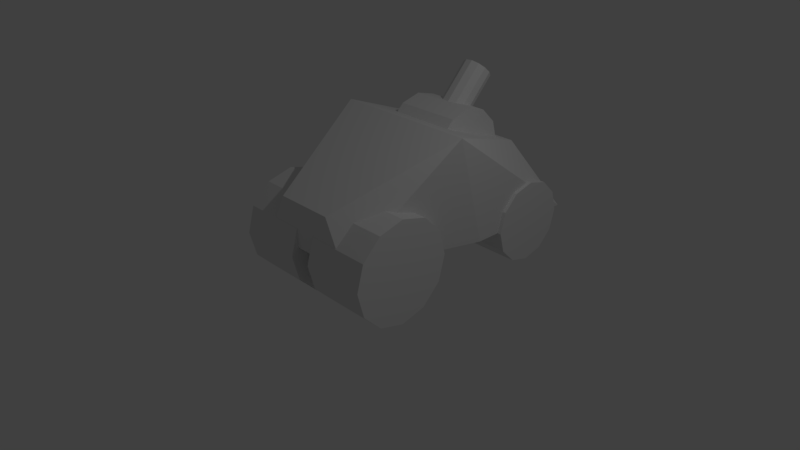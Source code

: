 # Source: tank_base.blend  (saved by Blender 2.78.0; exported with 4.5.12 LTS)
import bpy
from mathutils import Matrix  # noqa: F401  (used for matrix-valued properties, if any)

bpy.ops.wm.read_factory_settings(use_empty=True)
scene = bpy.context.scene
scene.name = 'Scene'

# ---- collections
col_collection_1 = bpy.data.collections.new('Collection 1'); scene.collection.children.link(col_collection_1)

# ---- materials (node trees are filled in below, after node groups)
mat_material = bpy.data.materials.new('Material')
mat_material.alpha_threshold = 0.0
mat_material.use_transparent_shadow = False
mat_material.roughness = 0.5
mat_material.line_color = (0.0, 0.0, 0.0, 1.0)

# ---- material node trees

# ---- world
world_world = bpy.data.worlds.new('World'); scene.world = world_world
world_world.color = (0.05088, 0.05088, 0.05088)
world_world.use_sun_shadow = False
world_world.sun_shadow_jitter_overblur = 0.0
world_world.cycles.sampling_method = 'MANUAL'

# ---- cameras
cam_camera = bpy.data.cameras.new('Camera')
cam_camera.clip_end = 100.0
cam_camera.lens = 35.0
cam_camera.sensor_width = 32.0
cam_camera.sensor_height = 18.0
cam_camera.ortho_scale = 7.314
cam_camera.dof.focus_distance = 0.0
cam_camera.dof.aperture_fstop = 128.0

# ---- lights
light_lamp = bpy.data.lights.new('Lamp', 'POINT')
light_lamp.transmission_factor = 0.0
light_lamp.cutoff_distance = 30.0
light_lamp.energy = 100.0
light_lamp.shadow_buffer_clip_start = 1.001
light_lamp.shadow_soft_size = 0.1
light_lamp.shadow_maximum_resolution = 0.006
light_lamp.use_absolute_resolution = True

# ---- meshes
me_cylinder_010 = bpy.data.meshes.new('Cylinder.010')
me_cylinder_010.from_pydata([(0.0, 0.2, -0.5), (0.0, 0.2, 0.5), (0.1, 0.1732, -0.5), (0.1, 0.1732, 0.5), (0.1732, 0.1, -0.5), (0.1732, 0.1, 0.5), (0.2, -8.742e-09, -0.5), (0.2, -8.742e-09, 0.5), (0.1732, -0.1, -0.5), (0.1732, -0.1, 0.5), (0.1, -0.1732, -0.5), (0.1, -0.1732, 0.5), (3.02e-08, -0.2, -0.5), (3.02e-08, -0.2, 0.5), (-0.1, -0.1732, -0.5), (-0.1, -0.1732, 0.5), (-0.1732, -0.1, -0.5), (-0.1732, -0.1, 0.5), (-0.2, -9.298e-08, -0.5), (-0.2, -9.298e-08, 0.5), (-0.1732, 0.1, -0.5), (-0.1732, 0.1, 0.5), (-0.1, 0.1732, -0.5), (-0.1, 0.1732, 0.5)], [], [(0, 1, 3, 2), (2, 3, 5, 4), (4, 5, 7, 6), (6, 7, 9, 8), (8, 9, 11, 10), (10, 11, 13, 12), (12, 13, 15, 14), (14, 15, 17, 16), (16, 17, 19, 18), (18, 19, 21, 20), (3, 1, 23, 21, 19, 17, 15, 13, 11, 9, 7, 5), (20, 21, 23, 22), (22, 23, 1, 0), (0, 2, 4, 6, 8, 10, 12, 14, 16, 18, 20, 22)])
me_cylinder_010.use_remesh_preserve_volume = False
me_cylinder_010.use_remesh_preserve_attributes = False
me_cylinder_010.use_mirror_vertex_groups = False
me_cylinder_010.update()
me_cylinder_003 = bpy.data.meshes.new('Cylinder.003')
me_cylinder_003.from_pydata([(0.0, 0.7, -0.45), (0.0, 0.7, 0.45), (0.35, 0.6062, -0.45), (0.35, 0.6062, 0.45), (0.6062, 0.35, -0.45), (0.6062, 0.35, 0.45), (0.7, -3.06e-08, -0.45), (0.7, -3.06e-08, 0.45), (0.6062, -0.35, -0.45), (0.6062, -0.35, 0.45), (0.35, -0.6062, -0.45), (0.35, -0.6062, 0.45), (1.057e-07, -0.7, -0.45), (1.057e-07, -0.7, 0.45), (-0.35, -0.6062, -0.45), (-0.35, -0.6062, 0.45), (-0.6062, -0.35, -0.45), (-0.6062, -0.35, 0.45), (-0.7, -3.254e-07, -0.45), (-0.7, -3.254e-07, 0.45), (-0.6062, 0.35, -0.45), (-0.6062, 0.35, 0.45), (-0.35, 0.6062, -0.45), (-0.35, 0.6062, 0.45)], [], [(0, 1, 3, 2), (2, 3, 5, 4), (4, 5, 7, 6), (6, 7, 9, 8), (8, 9, 11, 10), (10, 11, 13, 12), (12, 13, 15, 14), (14, 15, 17, 16), (16, 17, 19, 18), (18, 19, 21, 20), (3, 1, 23, 21, 19, 17, 15, 13, 11, 9, 7, 5), (20, 21, 23, 22), (22, 23, 1, 0), (0, 2, 4, 6, 8, 10, 12, 14, 16, 18, 20, 22)])
me_cylinder_003.use_remesh_preserve_volume = False
me_cylinder_003.use_remesh_preserve_attributes = False
me_cylinder_003.use_mirror_vertex_groups = False
me_cylinder_003.update()
me_cube = bpy.data.meshes.new('Cube')
me_cube.from_pydata([(1.0, 1.0, -1.0), (0.7, -1.0, -0.8), (-0.7, -1.0, -0.8), (-1.0, 1.0, -1.0), (1.0, 0.6, 0.5), (0.4, -1.0, -0.2), (-0.4, -1.0, -0.2), (-1.0, 0.6, 0.5), (1.0, 2.6, -1.0), (-1.0, 2.6, -1.0), (0.6, 2.0, 3.576e-07), (-0.6, 2.0, 3.576e-07)], [], [(0, 1, 2, 3), (4, 7, 6, 5), (5, 1, 4), (1, 5, 6, 2), (6, 7, 2), (0, 3, 9, 8), (10, 8, 9, 11), (9, 7, 11), (7, 4, 10, 11), (8, 10, 4), (7, 9, 3), (3, 2, 7), (1, 0, 4), (0, 8, 4)])
me_cube.materials.append(mat_material)
me_cube.use_remesh_preserve_volume = False
me_cube.use_remesh_preserve_attributes = False
me_cube.use_mirror_vertex_groups = False
me_cube.update()
me_cylinder_005 = bpy.data.meshes.new('Cylinder.005')
me_cylinder_005.from_pydata([(0.0, 0.7, -0.45), (0.0, 0.7, 0.45), (0.35, 0.6062, -0.45), (0.35, 0.6062, 0.45), (0.6062, 0.35, -0.45), (0.6062, 0.35, 0.45), (0.7, -3.06e-08, -0.45), (0.7, -3.06e-08, 0.45), (0.6062, -0.35, -0.45), (0.6062, -0.35, 0.45), (0.35, -0.6062, -0.45), (0.35, -0.6062, 0.45), (1.057e-07, -0.7, -0.45), (1.057e-07, -0.7, 0.45), (-0.35, -0.6062, -0.45), (-0.35, -0.6062, 0.45), (-0.6062, -0.35, -0.45), (-0.6062, -0.35, 0.45), (-0.7, -3.254e-07, -0.45), (-0.7, -3.254e-07, 0.45), (-0.6062, 0.35, -0.45), (-0.6062, 0.35, 0.45), (-0.35, 0.6062, -0.45), (-0.35, 0.6062, 0.45)], [], [(0, 1, 3, 2), (2, 3, 5, 4), (4, 5, 7, 6), (6, 7, 9, 8), (8, 9, 11, 10), (10, 11, 13, 12), (12, 13, 15, 14), (14, 15, 17, 16), (16, 17, 19, 18), (18, 19, 21, 20), (3, 1, 23, 21, 19, 17, 15, 13, 11, 9, 7, 5), (20, 21, 23, 22), (22, 23, 1, 0), (0, 2, 4, 6, 8, 10, 12, 14, 16, 18, 20, 22)])
me_cylinder_005.use_remesh_preserve_volume = False
me_cylinder_005.use_remesh_preserve_attributes = False
me_cylinder_005.use_mirror_vertex_groups = False
me_cylinder_005.update()
me_cylinder_006 = bpy.data.meshes.new('Cylinder.006')
me_cylinder_006.from_pydata([(0.0, 0.7, -0.45), (0.0, 0.7, 0.45), (0.35, 0.6062, -0.45), (0.35, 0.6062, 0.45), (0.6062, 0.35, -0.45), (0.6062, 0.35, 0.45), (0.7, -3.06e-08, -0.45), (0.7, -3.06e-08, 0.45), (0.6062, -0.35, -0.45), (0.6062, -0.35, 0.45), (0.35, -0.6062, -0.45), (0.35, -0.6062, 0.45), (1.057e-07, -0.7, -0.45), (1.057e-07, -0.7, 0.45), (-0.35, -0.6062, -0.45), (-0.35, -0.6062, 0.45), (-0.6062, -0.35, -0.45), (-0.6062, -0.35, 0.45), (-0.7, -3.254e-07, -0.45), (-0.7, -3.254e-07, 0.45), (-0.6062, 0.35, -0.45), (-0.6062, 0.35, 0.45), (-0.35, 0.6062, -0.45), (-0.35, 0.6062, 0.45)], [], [(0, 1, 3, 2), (2, 3, 5, 4), (4, 5, 7, 6), (6, 7, 9, 8), (8, 9, 11, 10), (10, 11, 13, 12), (12, 13, 15, 14), (14, 15, 17, 16), (16, 17, 19, 18), (18, 19, 21, 20), (3, 1, 23, 21, 19, 17, 15, 13, 11, 9, 7, 5), (20, 21, 23, 22), (22, 23, 1, 0), (0, 2, 4, 6, 8, 10, 12, 14, 16, 18, 20, 22)])
me_cylinder_006.use_remesh_preserve_volume = False
me_cylinder_006.use_remesh_preserve_attributes = False
me_cylinder_006.use_mirror_vertex_groups = False
me_cylinder_006.update()
me_cylinder_007 = bpy.data.meshes.new('Cylinder.007')
me_cylinder_007.from_pydata([(0.0, 0.7, -0.45), (0.0, 0.7, 0.45), (0.35, 0.6062, -0.45), (0.35, 0.6062, 0.45), (0.6062, 0.35, -0.45), (0.6062, 0.35, 0.45), (0.7, -3.06e-08, -0.45), (0.7, -3.06e-08, 0.45), (0.6062, -0.35, -0.45), (0.6062, -0.35, 0.45), (0.35, -0.6062, -0.45), (0.35, -0.6062, 0.45), (1.057e-07, -0.7, -0.45), (1.057e-07, -0.7, 0.45), (-0.35, -0.6062, -0.45), (-0.35, -0.6062, 0.45), (-0.6062, -0.35, -0.45), (-0.6062, -0.35, 0.45), (-0.7, -3.254e-07, -0.45), (-0.7, -3.254e-07, 0.45), (-0.6062, 0.35, -0.45), (-0.6062, 0.35, 0.45), (-0.35, 0.6062, -0.45), (-0.35, 0.6062, 0.45)], [], [(0, 1, 3, 2), (2, 3, 5, 4), (4, 5, 7, 6), (6, 7, 9, 8), (8, 9, 11, 10), (10, 11, 13, 12), (12, 13, 15, 14), (14, 15, 17, 16), (16, 17, 19, 18), (18, 19, 21, 20), (3, 1, 23, 21, 19, 17, 15, 13, 11, 9, 7, 5), (20, 21, 23, 22), (22, 23, 1, 0), (0, 2, 4, 6, 8, 10, 12, 14, 16, 18, 20, 22)])
me_cylinder_007.use_remesh_preserve_volume = False
me_cylinder_007.use_remesh_preserve_attributes = False
me_cylinder_007.use_mirror_vertex_groups = False
me_cylinder_007.update()
me_cylinder_008 = bpy.data.meshes.new('Cylinder.008')
me_cylinder_008.from_pydata([(0.0, 0.7, -0.45), (0.0, 0.7, 0.45), (0.35, 0.6062, -0.45), (0.35, 0.6062, 0.45), (0.6062, 0.35, -0.45), (0.6062, 0.35, 0.45), (0.7, -3.06e-08, -0.45), (0.7, -3.06e-08, 0.45), (0.6062, -0.35, -0.45), (0.6062, -0.35, 0.45), (0.35, -0.6062, -0.45), (0.35, -0.6062, 0.45), (1.057e-07, -0.7, -0.45), (1.057e-07, -0.7, 0.45), (-0.35, -0.6062, -0.45), (-0.35, -0.6062, 0.45), (-0.6062, -0.35, -0.45), (-0.6062, -0.35, 0.45), (-0.7, -3.254e-07, -0.45), (-0.7, -3.254e-07, 0.45), (-0.6062, 0.35, -0.45), (-0.6062, 0.35, 0.45), (-0.35, 0.6062, -0.45), (-0.35, 0.6062, 0.45)], [], [(0, 1, 3, 2), (2, 3, 5, 4), (4, 5, 7, 6), (6, 7, 9, 8), (8, 9, 11, 10), (10, 11, 13, 12), (12, 13, 15, 14), (14, 15, 17, 16), (16, 17, 19, 18), (18, 19, 21, 20), (3, 1, 23, 21, 19, 17, 15, 13, 11, 9, 7, 5), (20, 21, 23, 22), (22, 23, 1, 0), (0, 2, 4, 6, 8, 10, 12, 14, 16, 18, 20, 22)])
me_cylinder_008.use_remesh_preserve_volume = False
me_cylinder_008.use_remesh_preserve_attributes = False
me_cylinder_008.use_mirror_vertex_groups = False
me_cylinder_008.update()

# ---- objects
ob_cylinder_005 = bpy.data.objects.new('Cylinder.005', me_cylinder_010)
ob_cylinder = bpy.data.objects.new('Cylinder', me_cylinder_003)
ob_cube = bpy.data.objects.new('Cube', me_cube)
ob_lamp = bpy.data.objects.new('Lamp', light_lamp)
ob_camera = bpy.data.objects.new('Camera', cam_camera)
ob_cylinder_001 = bpy.data.objects.new('Cylinder.001', me_cylinder_005)
ob_cylinder_002 = bpy.data.objects.new('Cylinder.002', me_cylinder_006)
ob_cylinder_003 = bpy.data.objects.new('Cylinder.003', me_cylinder_007)
ob_cylinder_004 = bpy.data.objects.new('Cylinder.004', me_cylinder_008)

# ---- transforms, parenting, visibility, modifiers, constraints
ob_cylinder_005.location = (0.0, 1.6, 1.7)
ob_cylinder_005.rotation_euler = (-0.7677, 0.08811, 0.114)
ob_cylinder_005.lineart.crease_threshold = 0.0
ob_cylinder.location = (-0.6, -0.4, 0.3)
ob_cylinder.rotation_euler = (0.0, 1.571, 0.0)
ob_cylinder.lineart.crease_threshold = 0.0
ob_cube.location = (0.0, 0.0, 1.2)
ob_cube.lock_rotations_4d = False
ob_cube.empty_display_type = 'ARROWS'
ob_cube.lineart.crease_threshold = 0.0
ob_lamp.location = (4.076, 1.005, 5.904)
ob_lamp.rotation_euler = (0.6503, 0.05522, 1.866)
ob_lamp.lock_rotations_4d = False
ob_lamp.empty_display_type = 'ARROWS'
ob_lamp.color = (0.0, 0.0, 0.0, 0.0)
ob_lamp.lineart.crease_threshold = 0.0
ob_camera.location = (7.481, -6.508, 5.344)
ob_camera.rotation_euler = (1.109, 0.0, 0.8149)
ob_camera.lock_rotations_4d = False
ob_camera.empty_display_type = 'ARROWS'
ob_camera.color = (0.0, 0.0, 0.0, 0.0)
ob_camera.display_type = 'WIRE'
ob_camera.lineart.crease_threshold = 0.0
ob_cylinder_001.location = (0.6, -0.4, 0.3)
ob_cylinder_001.rotation_euler = (0.0, 1.571, 0.0)
ob_cylinder_001.lineart.crease_threshold = 0.0
ob_cylinder_002.location = (0.6, 1.9, 0.2)
ob_cylinder_002.rotation_euler = (0.0, 1.571, 0.0)
ob_cylinder_002.scale = (0.8, 0.8, 1.0)
ob_cylinder_002.lineart.crease_threshold = 0.0
ob_cylinder_003.location = (-0.6, 1.9, 0.2)
ob_cylinder_003.rotation_euler = (0.0, 1.571, 0.0)
ob_cylinder_003.scale = (0.8, 0.8, 1.0)
ob_cylinder_003.lineart.crease_threshold = 0.0
ob_cylinder_004.location = (1.192e-07, 1.3, 1.2)
ob_cylinder_004.rotation_euler = (0.0, 1.571, 0.0)
ob_cylinder_004.scale = (0.8, 0.8, 1.0)
ob_cylinder_004.lineart.crease_threshold = 0.0

# ---- collection membership
col_collection_1.objects.link(ob_cylinder_005)
col_collection_1.objects.link(ob_cylinder)
col_collection_1.objects.link(ob_cube)
col_collection_1.objects.link(ob_lamp)
col_collection_1.objects.link(ob_camera)
col_collection_1.objects.link(ob_cylinder_001)
col_collection_1.objects.link(ob_cylinder_002)
col_collection_1.objects.link(ob_cylinder_003)
col_collection_1.objects.link(ob_cylinder_004)

# ---- scene / render settings (as saved in the file)
scene.camera = ob_camera
scene.frame_start = 1; scene.frame_end = 250; scene.frame_set(1)
scene.render.engine = 'BLENDER_EEVEE_NEXT'
scene.render.resolution_percentage = 50
scene.render.dither_intensity = 0.0
scene.cycles.use_denoising = False
scene.cycles.samples = 128
scene.cycles.sampling_pattern = 'TABULATED_SOBOL'
scene.cycles.light_sampling_threshold = 0.0
scene.cycles.use_adaptive_sampling = False
scene.cycles.use_light_tree = False
scene.cycles.blur_glossy = 0.0
scene.cycles.sample_clamp_indirect = 0.0
scene.view_settings.view_transform = 'Standard'
bpy.context.view_layer.update()
